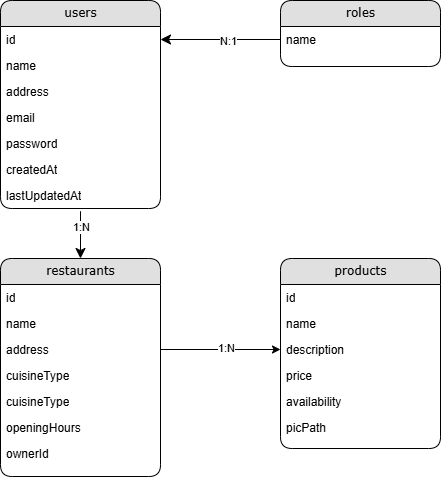

The diagram above was exported from draw.io. Its source (the exported page's mxGraphModel, read from the mxfile embedded in the PNG):
<mxGraphModel dx="1434" dy="738" grid="1" gridSize="10" guides="1" tooltips="1" connect="1" arrows="1" fold="1" page="1" pageScale="1" pageWidth="1100" pageHeight="850" background="#ffffff" math="0" shadow="0">
  <root>
    <mxCell id="0" />
    <mxCell id="1" parent="0" />
    <mxCell id="2" value="users" style="swimlane;html=1;fontStyle=0;childLayout=stackLayout;horizontal=1;startSize=26;fillColor=#e0e0e0;horizontalStack=0;resizeParent=1;resizeLast=0;collapsible=1;marginBottom=0;swimlaneFillColor=#ffffff;align=center;rounded=1;shadow=0;comic=0;labelBackgroundColor=none;strokeWidth=1;fontFamily=Verdana;fontSize=12" vertex="1" parent="1">
      <mxGeometry x="20" y="1584" width="160" height="208" as="geometry" />
    </mxCell>
    <mxCell id="3" value="id" style="text;html=1;strokeColor=none;fillColor=none;spacingLeft=4;spacingRight=4;whiteSpace=wrap;overflow=hidden;rotatable=0;points=[[0,0.5],[1,0.5]];portConstraint=eastwest;" vertex="1" parent="2">
      <mxGeometry y="26" width="160" height="26" as="geometry" />
    </mxCell>
    <mxCell id="4" value="name" style="text;html=1;strokeColor=none;fillColor=none;spacingLeft=4;spacingRight=4;whiteSpace=wrap;overflow=hidden;rotatable=0;points=[[0,0.5],[1,0.5]];portConstraint=eastwest;" vertex="1" parent="2">
      <mxGeometry y="52" width="160" height="26" as="geometry" />
    </mxCell>
    <mxCell id="5" value="address" style="text;html=1;strokeColor=none;fillColor=none;spacingLeft=4;spacingRight=4;whiteSpace=wrap;overflow=hidden;rotatable=0;points=[[0,0.5],[1,0.5]];portConstraint=eastwest;" vertex="1" parent="2">
      <mxGeometry y="78" width="160" height="26" as="geometry" />
    </mxCell>
    <mxCell id="6" value="email" style="text;html=1;strokeColor=none;fillColor=none;spacingLeft=4;spacingRight=4;whiteSpace=wrap;overflow=hidden;rotatable=0;points=[[0,0.5],[1,0.5]];portConstraint=eastwest;" vertex="1" parent="2">
      <mxGeometry y="104" width="160" height="26" as="geometry" />
    </mxCell>
    <mxCell id="7" value="password" style="text;html=1;strokeColor=none;fillColor=none;spacingLeft=4;spacingRight=4;whiteSpace=wrap;overflow=hidden;rotatable=0;points=[[0,0.5],[1,0.5]];portConstraint=eastwest;" vertex="1" parent="2">
      <mxGeometry y="130" width="160" height="26" as="geometry" />
    </mxCell>
    <mxCell id="8" value="createdAt" style="text;html=1;strokeColor=none;fillColor=none;spacingLeft=4;spacingRight=4;whiteSpace=wrap;overflow=hidden;rotatable=0;points=[[0,0.5],[1,0.5]];portConstraint=eastwest;" vertex="1" parent="2">
      <mxGeometry y="156" width="160" height="26" as="geometry" />
    </mxCell>
    <mxCell id="9" value="lastUpdatedAt" style="text;html=1;strokeColor=none;fillColor=none;spacingLeft=4;spacingRight=4;whiteSpace=wrap;overflow=hidden;rotatable=0;points=[[0,0.5],[1,0.5]];portConstraint=eastwest;" vertex="1" parent="2">
      <mxGeometry y="182" width="160" height="26" as="geometry" />
    </mxCell>
    <mxCell id="10" value="roles" style="swimlane;html=1;fontStyle=0;childLayout=stackLayout;horizontal=1;startSize=26;fillColor=#e0e0e0;horizontalStack=0;resizeParent=1;resizeLast=0;collapsible=1;marginBottom=0;swimlaneFillColor=#ffffff;align=center;rounded=1;shadow=0;comic=0;labelBackgroundColor=none;strokeWidth=1;fontFamily=Verdana;fontSize=12" vertex="1" parent="1">
      <mxGeometry x="300" y="1584" width="160" height="66" as="geometry" />
    </mxCell>
    <mxCell id="11" value="name" style="text;html=1;strokeColor=none;fillColor=none;spacingLeft=4;spacingRight=4;whiteSpace=wrap;overflow=hidden;rotatable=0;points=[[0,0.5],[1,0.5]];portConstraint=eastwest;" vertex="1" parent="10">
      <mxGeometry y="26" width="160" height="26" as="geometry" />
    </mxCell>
    <mxCell id="12" value="restaurants" style="swimlane;html=1;fontStyle=0;childLayout=stackLayout;horizontal=1;startSize=26;fillColor=#e0e0e0;horizontalStack=0;resizeParent=1;resizeLast=0;collapsible=1;marginBottom=0;swimlaneFillColor=#ffffff;align=center;rounded=1;shadow=0;comic=0;labelBackgroundColor=none;strokeWidth=1;fontFamily=Verdana;fontSize=12" vertex="1" parent="1">
      <mxGeometry x="20" y="1842" width="160" height="218" as="geometry" />
    </mxCell>
    <mxCell id="13" value="id" style="text;html=1;strokeColor=none;fillColor=none;spacingLeft=4;spacingRight=4;whiteSpace=wrap;overflow=hidden;rotatable=0;points=[[0,0.5],[1,0.5]];portConstraint=eastwest;" vertex="1" parent="12">
      <mxGeometry y="26" width="160" height="26" as="geometry" />
    </mxCell>
    <mxCell id="14" value="name" style="text;html=1;strokeColor=none;fillColor=none;spacingLeft=4;spacingRight=4;whiteSpace=wrap;overflow=hidden;rotatable=0;points=[[0,0.5],[1,0.5]];portConstraint=eastwest;" vertex="1" parent="12">
      <mxGeometry y="52" width="160" height="26" as="geometry" />
    </mxCell>
    <mxCell id="15" value="address" style="text;html=1;strokeColor=none;fillColor=none;spacingLeft=4;spacingRight=4;whiteSpace=wrap;overflow=hidden;rotatable=0;points=[[0,0.5],[1,0.5]];portConstraint=eastwest;" vertex="1" parent="12">
      <mxGeometry y="78" width="160" height="26" as="geometry" />
    </mxCell>
    <mxCell id="16" value="cuisineType" style="text;html=1;strokeColor=none;fillColor=none;spacingLeft=4;spacingRight=4;whiteSpace=wrap;overflow=hidden;rotatable=0;points=[[0,0.5],[1,0.5]];portConstraint=eastwest;" vertex="1" parent="12">
      <mxGeometry y="104" width="160" height="26" as="geometry" />
    </mxCell>
    <mxCell id="17" value="cuisineType" style="text;html=1;strokeColor=none;fillColor=none;spacingLeft=4;spacingRight=4;whiteSpace=wrap;overflow=hidden;rotatable=0;points=[[0,0.5],[1,0.5]];portConstraint=eastwest;" vertex="1" parent="12">
      <mxGeometry y="130" width="160" height="26" as="geometry" />
    </mxCell>
    <mxCell id="18" value="openingHours" style="text;html=1;strokeColor=none;fillColor=none;spacingLeft=4;spacingRight=4;whiteSpace=wrap;overflow=hidden;rotatable=0;points=[[0,0.5],[1,0.5]];portConstraint=eastwest;" vertex="1" parent="12">
      <mxGeometry y="156" width="160" height="26" as="geometry" />
    </mxCell>
    <mxCell id="19" value="ownerId" style="text;html=1;strokeColor=none;fillColor=none;spacingLeft=4;spacingRight=4;whiteSpace=wrap;overflow=hidden;rotatable=0;points=[[0,0.5],[1,0.5]];portConstraint=eastwest;" vertex="1" parent="12">
      <mxGeometry y="182" width="160" height="26" as="geometry" />
    </mxCell>
    <mxCell id="20" value="products" style="swimlane;html=1;fontStyle=0;childLayout=stackLayout;horizontal=1;startSize=26;fillColor=#e0e0e0;horizontalStack=0;resizeParent=1;resizeLast=0;collapsible=1;marginBottom=0;swimlaneFillColor=#ffffff;align=center;rounded=1;shadow=0;comic=0;labelBackgroundColor=none;strokeWidth=1;fontFamily=Verdana;fontSize=12" vertex="1" parent="1">
      <mxGeometry x="300" y="1842" width="160" height="190" as="geometry" />
    </mxCell>
    <mxCell id="21" value="id" style="text;html=1;strokeColor=none;fillColor=none;spacingLeft=4;spacingRight=4;whiteSpace=wrap;overflow=hidden;rotatable=0;points=[[0,0.5],[1,0.5]];portConstraint=eastwest;" vertex="1" parent="20">
      <mxGeometry y="26" width="160" height="26" as="geometry" />
    </mxCell>
    <mxCell id="22" value="name" style="text;html=1;strokeColor=none;fillColor=none;spacingLeft=4;spacingRight=4;whiteSpace=wrap;overflow=hidden;rotatable=0;points=[[0,0.5],[1,0.5]];portConstraint=eastwest;" vertex="1" parent="20">
      <mxGeometry y="52" width="160" height="26" as="geometry" />
    </mxCell>
    <mxCell id="23" value="description" style="text;html=1;strokeColor=none;fillColor=none;spacingLeft=4;spacingRight=4;whiteSpace=wrap;overflow=hidden;rotatable=0;points=[[0,0.5],[1,0.5]];portConstraint=eastwest;" vertex="1" parent="20">
      <mxGeometry y="78" width="160" height="26" as="geometry" />
    </mxCell>
    <mxCell id="24" value="price" style="text;html=1;strokeColor=none;fillColor=none;spacingLeft=4;spacingRight=4;whiteSpace=wrap;overflow=hidden;rotatable=0;points=[[0,0.5],[1,0.5]];portConstraint=eastwest;" vertex="1" parent="20">
      <mxGeometry y="104" width="160" height="26" as="geometry" />
    </mxCell>
    <mxCell id="25" value="availability" style="text;html=1;strokeColor=none;fillColor=none;spacingLeft=4;spacingRight=4;whiteSpace=wrap;overflow=hidden;rotatable=0;points=[[0,0.5],[1,0.5]];portConstraint=eastwest;" vertex="1" parent="20">
      <mxGeometry y="130" width="160" height="26" as="geometry" />
    </mxCell>
    <mxCell id="26" value="picPath" style="text;html=1;strokeColor=none;fillColor=none;spacingLeft=4;spacingRight=4;whiteSpace=wrap;overflow=hidden;rotatable=0;points=[[0,0.5],[1,0.5]];portConstraint=eastwest;" vertex="1" parent="20">
      <mxGeometry y="156" width="160" height="26" as="geometry" />
    </mxCell>
    <mxCell id="27" style="edgeStyle=orthogonalEdgeStyle;html=1;labelBackgroundColor=none;startFill=0;startSize=8;endFill=1;endSize=8;fontFamily=Verdana;fontSize=12;" edge="1" target="12" parent="1">
      <mxGeometry relative="1" as="geometry">
        <mxPoint x="100" y="1814" as="sourcePoint" />
        <Array as="points">
          <mxPoint x="100" y="1790" />
          <mxPoint x="100" y="1790" />
        </Array>
      </mxGeometry>
    </mxCell>
    <mxCell id="28" value="1:N" style="edgeLabel;html=1;align=center;verticalAlign=middle;resizable=0;points=[];" vertex="1" connectable="0" parent="27">
      <mxGeometry x="-0.3902" y="2" relative="1" as="geometry">
        <mxPoint x="2" y="19" as="offset" />
      </mxGeometry>
    </mxCell>
    <mxCell id="29" style="edgeStyle=orthogonalEdgeStyle;html=1;exitX=0;exitY=0.5;entryX=1;entryY=0.5;labelBackgroundColor=none;startFill=0;startSize=8;endFill=1;endSize=8;fontFamily=Verdana;fontSize=12;" edge="1" source="11" target="3" parent="1">
      <mxGeometry relative="1" as="geometry" />
    </mxCell>
    <mxCell id="30" value="N:1" style="edgeLabel;html=1;align=center;verticalAlign=middle;resizable=0;points=[];" vertex="1" connectable="0" parent="29">
      <mxGeometry x="-0.125" y="1" relative="1" as="geometry">
        <mxPoint as="offset" />
      </mxGeometry>
    </mxCell>
    <mxCell id="31" style="edgeStyle=orthogonalEdgeStyle;rounded=0;orthogonalLoop=1;jettySize=auto;html=1;entryX=0;entryY=0.5;entryDx=0;entryDy=0;" edge="1" source="16" target="23" parent="1">
      <mxGeometry relative="1" as="geometry">
        <Array as="points">
          <mxPoint x="180" y="1933" />
        </Array>
      </mxGeometry>
    </mxCell>
    <mxCell id="32" value="1:N" style="edgeLabel;html=1;align=center;verticalAlign=middle;resizable=0;points=[];" vertex="1" connectable="0" parent="31">
      <mxGeometry x="0.1758" y="2" relative="1" as="geometry">
        <mxPoint as="offset" />
      </mxGeometry>
    </mxCell>
  </root>
</mxGraphModel>